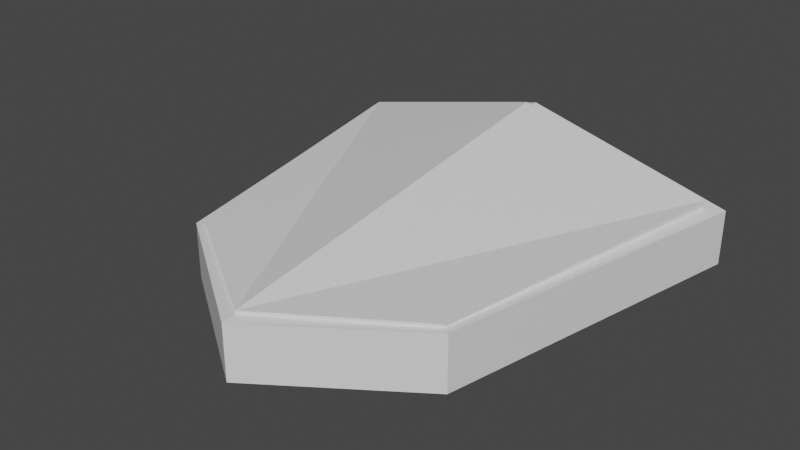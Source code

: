 # Source: shield.blend  (saved by Blender 2.91.10; exported with 4.5.12 LTS)
import bpy
from mathutils import Matrix  # noqa: F401  (used for matrix-valued properties, if any)

bpy.ops.wm.read_factory_settings(use_empty=True)
scene = bpy.context.scene
scene.name = 'Scene'

# ---- collections
col_collection = bpy.data.collections.new('Collection'); scene.collection.children.link(col_collection)

# ---- materials (node trees are filled in below, after node groups)
mat_material = bpy.data.materials.new('Material')
mat_material.alpha_threshold = 0.0
mat_material.use_transparent_shadow = False
mat_material.line_color = (0.0, 0.0, 0.0, 1.0)

# ---- material node trees
mat_material.use_nodes = True; mat_material.node_tree.nodes.clear()
_N = mat_material.node_tree.nodes; _L = mat_material.node_tree.links
n0 = _N.new('ShaderNodeOutputMaterial'); n0.name = 'Material Output'; n0.location = (300, 300)
n1 = _N.new('ShaderNodeBsdfPrincipled'); n1.name = 'Principled BSDF'; n1.location = (10, 300)
n1.distribution = 'GGX'
n1.subsurface_method = 'BURLEY'
n1.inputs[2].default_value = 0.4
n1.inputs[3].default_value = 1.45
n1.inputs[27].default_value = (0.0, 0.0, 0.0, 1.0)
n1.inputs[28].default_value = 1.0
_L.new(n1.outputs[0], n0.inputs[0])
n0.is_active_output = True

# ---- world
world_world = bpy.data.worlds.new('World'); scene.world = world_world
world_world.use_nodes = True; world_world.node_tree.nodes.clear()
_N = world_world.node_tree.nodes; _L = world_world.node_tree.links
n0 = _N.new('ShaderNodeOutputWorld'); n0.name = 'World Output'; n0.location = (300, 300)
n1 = _N.new('ShaderNodeBackground'); n1.name = 'Background'; n1.location = (10, 300)
n1.inputs[0].default_value = (0.05088, 0.05088, 0.05088, 1.0)
_L.new(n1.outputs[0], n0.inputs[0])
n0.is_active_output = True
world_world.color = (0.05088, 0.05088, 0.05088)
world_world.use_sun_shadow = False
world_world.sun_shadow_jitter_overblur = 0.0

# ---- meshes
me_cube = bpy.data.meshes.new('Cube')
me_cube.from_pydata([(2.585, 2.607, 0.2871), (2.585, 2.607, -0.3906), (1.744, -1.389, 0.2871), (1.744, -1.389, -0.3906), (0.0, 2.607, -0.3906), (0.0, -2.593, 0.2799), (0.0, -2.593, -0.3906), (0.0, 2.607, 0.9508), (1.628, -1.469, -0.3906), (2.414, 2.607, 0.331), (2.414, 2.607, -0.3906), (1.628, -1.469, 0.2866), (2.553, 2.455, 0.2871), (2.553, 2.455, -0.3906), (0.0, 2.409, -0.4455), (0.0, 2.409, 0.9252), (2.384, 2.452, 0.3293), (2.384, 2.452, -0.3906), (1.773, -1.251, 0.2871), (0.0, -2.413, -0.3875), (0.0, -2.413, 0.3031), (1.655, -1.328, 0.2881), (1.655, -1.328, -0.3906), (1.773, -1.251, -0.3906), (-0.003314, 2.4, 1.017), (2.4, 2.443, 0.4213), (-0.003314, -2.421, 0.3386), (1.672, -1.336, 0.3348), (2.384, 2.452, -0.284), (0.0, 2.409, -0.284), (0.0, -2.413, -0.284), (1.655, -1.328, -0.284)], [], [(22, 23, 3, 8), (23, 18, 2, 3), (10, 9, 0, 1), (8, 11, 5, 6), (21, 20, 5, 11), (18, 21, 11, 2), (3, 2, 11, 8), (4, 7, 9, 10), (19, 22, 8, 6), (4, 10, 17, 14), (0, 9, 16, 12), (9, 7, 15, 16), (1, 0, 12, 13), (10, 1, 13, 17), (14, 17, 28, 29), (12, 16, 21, 18), (16, 15, 24, 25), (13, 12, 18, 23), (17, 13, 23, 22), (25, 24, 26, 27), (20, 21, 27, 26), (21, 16, 25, 27), (29, 28, 31, 30), (22, 19, 30, 31), (17, 22, 31, 28)])
_uv = me_cube.uv_layers.new(name='UVMap')
_uv.uv.foreach_set('vector', [0.08336, 0.6586, 0.08659, 0.6586, 0.08659, 0.662, 0.08336, 0.662, 0.08659, 0.6586, 0.184, 0.6586, 0.184, 0.662, 0.08659, 0.662, 0.08659, 0.5613, 0.184, 0.5613, 0.184, 0.5646, 0.08659, 0.5646, 0.08659, 0.6652, 0.184, 0.6652, 0.184, 0.7107, 0.08659, 0.7107, 0.1872, 0.6586, 0.2327, 0.6586, 0.2327, 0.662, 0.1872, 0.662, 0.184, 0.6586, 0.1872, 0.6586, 0.1872, 0.662, 0.184, 0.662, 0.08659, 0.662, 0.184, 0.662, 0.184, 0.6652, 0.08659, 0.6652, 0.08659, 0.5159, 0.184, 0.5159, 0.184, 0.5613, 0.08659, 0.5613, 0.03788, 0.6586, 0.08336, 0.6586, 0.08336, 0.662, 0.03788, 0.662, 0.03788, 0.5646, 0.08336, 0.5646, 0.08336, 0.5683, 0.03788, 0.5683, 0.184, 0.5646, 0.1872, 0.5646, 0.1872, 0.5683, 0.184, 0.5683, 0.1872, 0.5646, 0.2327, 0.5646, 0.2327, 0.5683, 0.1872, 0.5683, 0.08659, 0.5646, 0.184, 0.5646, 0.184, 0.5683, 0.08659, 0.5683, 0.08336, 0.5646, 0.08659, 0.5646, 0.08659, 0.5683, 0.08336, 0.5683, 0.03788, 0.5683, 0.08336, 0.5683, 0.08336, 0.5683, 0.03788, 0.5683, 0.184, 0.5683, 0.1872, 0.5683, 0.1872, 0.6586, 0.184, 0.6586, 0.08367, 0.7856, 0.1702, 0.7856, 0.1702, 0.7856, 0.08367, 0.7856, 0.08659, 0.5683, 0.184, 0.5683, 0.184, 0.6586, 0.08659, 0.6586, 0.08336, 0.5683, 0.08659, 0.5683, 0.08659, 0.6586, 0.08336, 0.6586, 0.08367, 0.7856, 0.1702, 0.7856, 0.1702, 0.9575, 0.08367, 0.9575, 0.1702, 0.9575, 0.08367, 0.9575, 0.08367, 0.9575, 0.1702, 0.9575, 0.08367, 0.9575, 0.08367, 0.7856, 0.08367, 0.7856, 0.08367, 0.9575, 0.03788, 0.5683, 0.08336, 0.5683, 0.08336, 0.6586, 0.03788, 0.6586, 0.08336, 0.6586, 0.03788, 0.6586, 0.03788, 0.6586, 0.08336, 0.6586, 0.08336, 0.5683, 0.08336, 0.6586, 0.08336, 0.6586, 0.08336, 0.5683])
me_cube.materials.append(mat_material)
me_cube.use_remesh_preserve_volume = False
me_cube.use_remesh_preserve_attributes = False
me_cube.use_mirror_vertex_groups = False
me_cube.update()

# ---- objects
ob_shield = bpy.data.objects.new('Shield', me_cube)

# ---- transforms, parenting, visibility, modifiers, constraints
ob_shield.location = (0.0, 0.0, 0.0)
ob_shield.lock_rotations_4d = False
ob_shield.empty_display_type = 'ARROWS'
ob_shield.lineart.crease_threshold = 0.0
_m = ob_shield.modifiers.new('Mirror', 'MIRROR')
_m.merge_threshold = 0.01

# ---- collection membership
col_collection.objects.link(ob_shield)

# ---- scene / render settings (as saved in the file)
scene.frame_start = 1; scene.frame_end = 250; scene.frame_set(1)
scene.render.engine = 'BLENDER_EEVEE_NEXT'
scene.cycles.use_denoising = False
scene.cycles.samples = 128
scene.cycles.sampling_pattern = 'TABULATED_SOBOL'
scene.cycles.use_adaptive_sampling = False
scene.cycles.use_light_tree = False
scene.view_settings.view_transform = 'Filmic'
bpy.context.view_layer.update()

# ---- added for rendering (the .blend has no active camera and no usable light): camera, sun
cam_auto = bpy.data.cameras.new('AutoCamera')
cam_auto.lens = 50.0
cam_auto.sensor_width = 36.0
cam_auto.clip_end = 1000.0
ob_auto_camera = bpy.data.objects.new('AutoCamera', cam_auto)
scene.collection.objects.link(ob_auto_camera)
ob_auto_camera.location = (6.91847, -8.29493, 5.82059)
ob_auto_camera.rotation_euler = (1.09748, -7.21219e-08, 0.694738)
scene.camera = ob_auto_camera
light_auto_sun = bpy.data.lights.new('AutoSun', 'SUN')
light_auto_sun.energy = 3.0
light_auto_sun.angle = 0.0523599
ob_auto_sun = bpy.data.objects.new('AutoSun', light_auto_sun)
scene.collection.objects.link(ob_auto_sun)
ob_auto_sun.rotation_euler = (0.872665, 0.174533, 0.523599)
bpy.context.view_layer.update()

